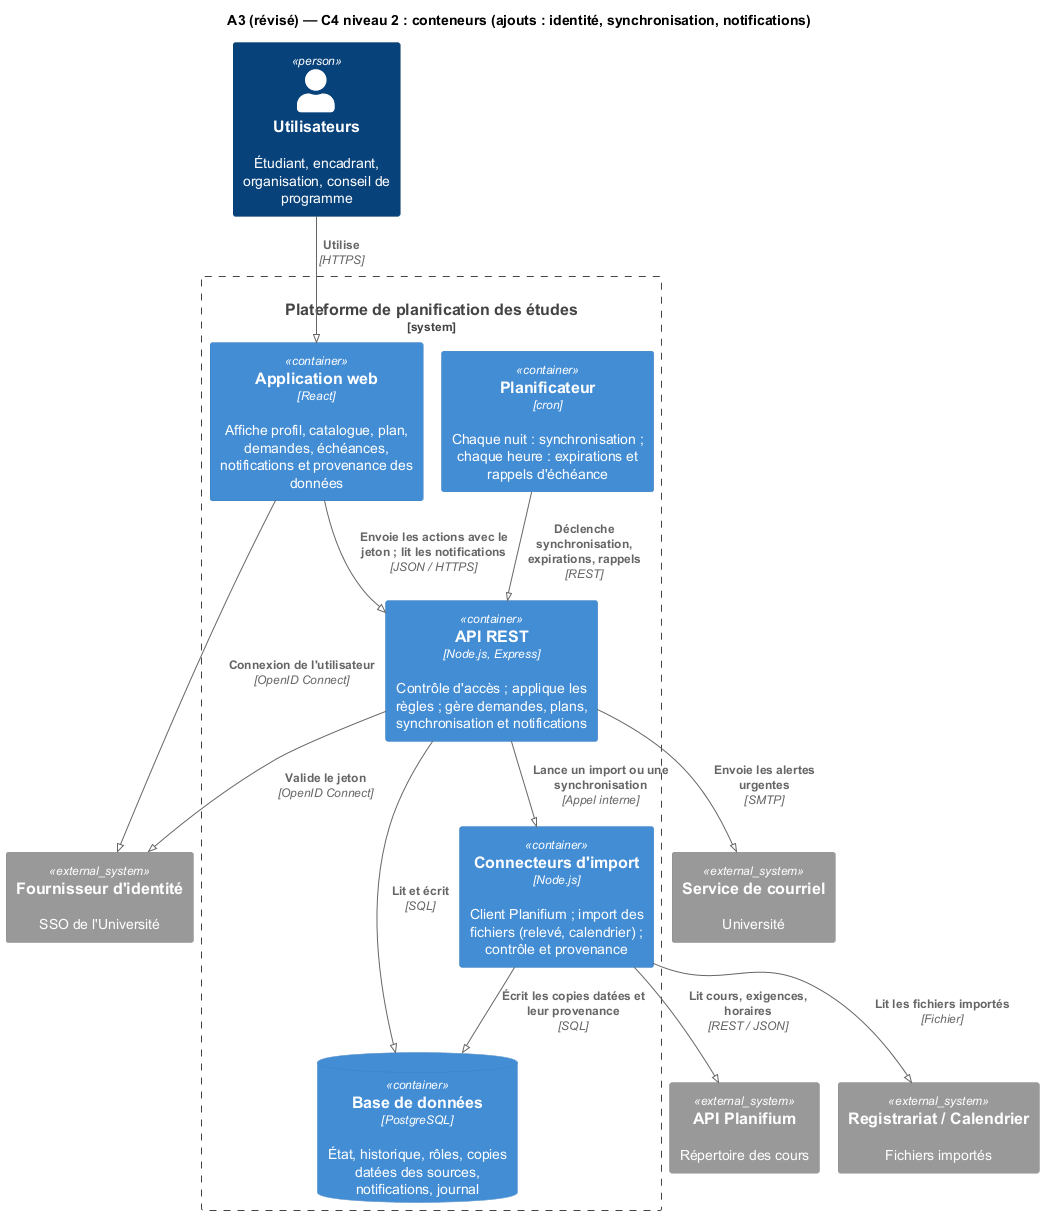

The diagram above was rendered by PlantUML. Its source (embedded in the PNG):
@startuml A3-C4-Niveau2_revise
!pragma layout smetana
!include <C4/C4_Container>
LAYOUT_TOP_DOWN()
title A3 (révisé) — C4 niveau 2 : conteneurs (ajouts : identité, synchronisation, notifications)

Person(user, "Utilisateurs", "Étudiant, encadrant, organisation, conseil de programme")

System_Boundary(plat, "Plateforme de planification des études") {
  Container(web, "Application web", "React", "Affiche profil, catalogue, plan, demandes, échéances, notifications et provenance des données")
  Container(api, "API REST", "Node.js, Express", "Contrôle d'accès ; applique les règles ; gère demandes, plans, synchronisation et notifications")
  ContainerDb(db, "Base de données", "PostgreSQL", "État, historique, rôles, copies datées des sources, notifications, journal")
  Container(cron, "Planificateur", "cron", "Chaque nuit : synchronisation ; chaque heure : expirations et rappels d'échéance")
  Container(conn, "Connecteurs d'import", "Node.js", "Client Planifium ; import des fichiers (relevé, calendrier) ; contrôle et provenance")
}

System_Ext(idp, "Fournisseur d'identité", "SSO de l'Université")
System_Ext(planif, "API Planifium", "Répertoire des cours")
System_Ext(files, "Registrariat / Calendrier", "Fichiers importés")
System_Ext(mail, "Service de courriel", "Université")

Rel(user, web, "Utilise", "HTTPS")
Rel(web, idp, "Connexion de l'utilisateur", "OpenID Connect")
Rel(web, api, "Envoie les actions avec le jeton ; lit les notifications", "JSON / HTTPS")
Rel(api, idp, "Valide le jeton", "OpenID Connect")
Rel(api, db, "Lit et écrit", "SQL")
Rel(cron, api, "Déclenche synchronisation, expirations, rappels", "REST")
Rel(api, conn, "Lance un import ou une synchronisation", "Appel interne")
Rel(conn, planif, "Lit cours, exigences, horaires", "REST / JSON")
Rel(conn, files, "Lit les fichiers importés", "Fichier")
Rel(conn, db, "Écrit les copies datées et leur provenance", "SQL")
Rel(api, mail, "Envoie les alertes urgentes", "SMTP")
@enduml